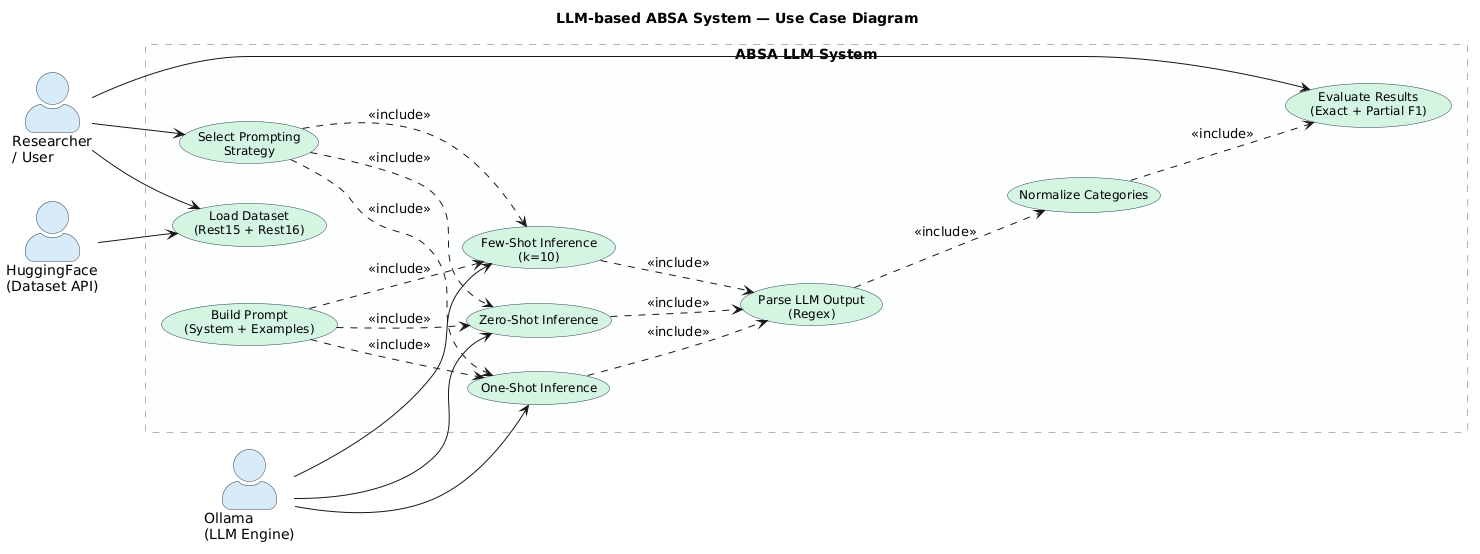

The diagram above was rendered by PlantUML. Its source (embedded in the PNG):
@startuml
skinparam actorStyle awesome
skinparam usecase {
  BackgroundColor #D5F5E3
  BorderColor #2C3E50
  FontSize 12
}
skinparam actor {
  BackgroundColor #D6EAF8
  BorderColor #2C3E50
}
skinparam rectangle {
  BackgroundColor #FDFEFE
  BorderColor #AAB7B8
  BorderStyle dashed
}

left to right direction
title LLM-based ABSA System — Use Case Diagram

actor "Researcher\n/ User" as User
actor "Ollama\n(LLM Engine)" as Ollama
actor "HuggingFace\n(Dataset API)" as HF

rectangle "ABSA LLM System" {
  usecase "Load Dataset\n(Rest15 + Rest16)"        as UC1
  usecase "Select Prompting\nStrategy"             as UC2
  usecase "Build Prompt\n(System + Examples)"      as UC3
  usecase "Zero-Shot Inference"                    as UC4
  usecase "One-Shot Inference"                     as UC5
  usecase "Few-Shot Inference\n(k=10)"             as UC6
  usecase "Parse LLM Output\n(Regex)"              as UC7
  usecase "Normalize Categories"                   as UC8
  usecase "Evaluate Results\n(Exact + Partial F1)" as UC9
}

User    --> UC1
User    --> UC2
User    --> UC9

HF      --> UC1

Ollama  --> UC4
Ollama  --> UC5
Ollama  --> UC6

UC2 ..> UC4 : <<include>>
UC2 ..> UC5 : <<include>>
UC2 ..> UC6 : <<include>>

UC3 ..> UC4 : <<include>>
UC3 ..> UC5 : <<include>>
UC3 ..> UC6 : <<include>>

UC4 ..> UC7 : <<include>>
UC5 ..> UC7 : <<include>>
UC6 ..> UC7 : <<include>>

UC7 ..> UC8 : <<include>>
UC8 ..> UC9 : <<include>>
@enduml